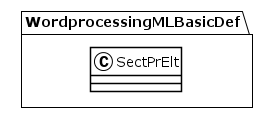

The diagram above was rendered by PlantUML. Its source (embedded in the PNG):
@startuml
!theme plain
package WordprocessingMLBasicDef {
class SectPrElt {
}
}
@enduml